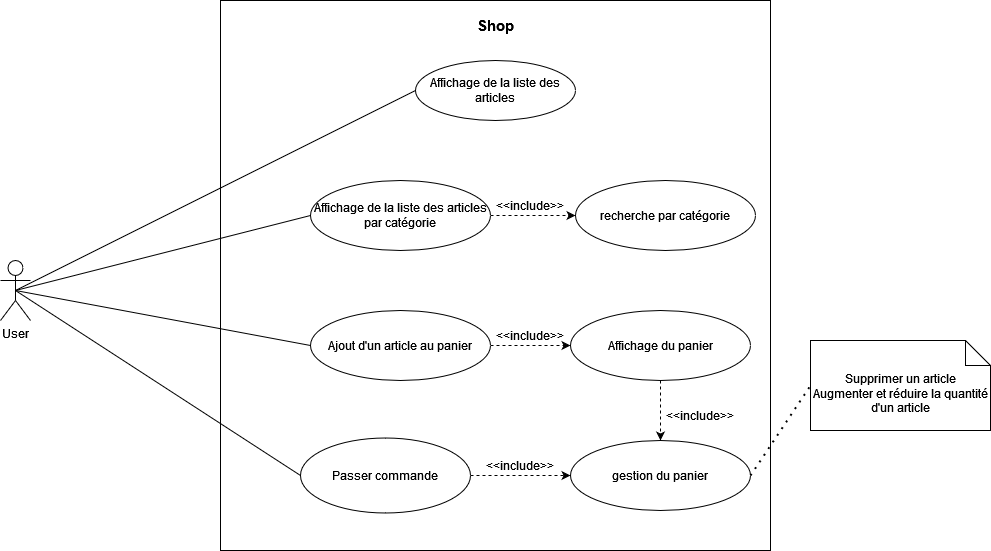

The diagram above was exported from draw.io. Its source (the exported page's mxGraphModel, read from the mxfile embedded in the PNG):
<mxGraphModel dx="1434" dy="782" grid="1" gridSize="10" guides="1" tooltips="1" connect="1" arrows="1" fold="1" page="1" pageScale="1" pageWidth="1169" pageHeight="1654" math="0" shadow="0">
  <root>
    <mxCell id="0" />
    <mxCell id="1" parent="0" />
    <mxCell id="k2k6ihBELaaDSdl9FCt3-1" value="" style="whiteSpace=wrap;html=1;aspect=fixed;" vertex="1" parent="1">
      <mxGeometry x="360" y="90" width="550" height="550" as="geometry" />
    </mxCell>
    <mxCell id="k2k6ihBELaaDSdl9FCt3-2" value="User" style="shape=umlActor;verticalLabelPosition=bottom;verticalAlign=top;html=1;outlineConnect=0;" vertex="1" parent="1">
      <mxGeometry x="140" y="350" width="30" height="60" as="geometry" />
    </mxCell>
    <mxCell id="k2k6ihBELaaDSdl9FCt3-3" value="Affichage de la liste des articles" style="ellipse;whiteSpace=wrap;html=1;" vertex="1" parent="1">
      <mxGeometry x="555" y="150" width="160" height="60" as="geometry" />
    </mxCell>
    <mxCell id="k2k6ihBELaaDSdl9FCt3-4" value="" style="endArrow=none;html=1;rounded=0;exitX=0.5;exitY=0.5;exitDx=0;exitDy=0;exitPerimeter=0;entryX=0;entryY=0.5;entryDx=0;entryDy=0;" edge="1" parent="1" source="k2k6ihBELaaDSdl9FCt3-2" target="k2k6ihBELaaDSdl9FCt3-3">
      <mxGeometry width="50" height="50" relative="1" as="geometry">
        <mxPoint x="560" y="420" as="sourcePoint" />
        <mxPoint x="610" y="370" as="targetPoint" />
      </mxGeometry>
    </mxCell>
    <mxCell id="k2k6ihBELaaDSdl9FCt3-7" value="" style="edgeStyle=orthogonalEdgeStyle;rounded=0;orthogonalLoop=1;jettySize=auto;html=1;dashed=1;" edge="1" parent="1" source="k2k6ihBELaaDSdl9FCt3-5" target="k2k6ihBELaaDSdl9FCt3-6">
      <mxGeometry relative="1" as="geometry" />
    </mxCell>
    <mxCell id="k2k6ihBELaaDSdl9FCt3-5" value="Affichage de la liste des articles par catégorie" style="ellipse;whiteSpace=wrap;html=1;" vertex="1" parent="1">
      <mxGeometry x="450" y="270" width="180" height="70" as="geometry" />
    </mxCell>
    <mxCell id="k2k6ihBELaaDSdl9FCt3-6" value="recherche par catégorie" style="ellipse;whiteSpace=wrap;html=1;" vertex="1" parent="1">
      <mxGeometry x="715" y="270" width="180" height="70" as="geometry" />
    </mxCell>
    <mxCell id="k2k6ihBELaaDSdl9FCt3-8" value="" style="endArrow=none;html=1;rounded=0;entryX=0;entryY=0.5;entryDx=0;entryDy=0;exitX=0.5;exitY=0.5;exitDx=0;exitDy=0;exitPerimeter=0;" edge="1" parent="1" source="k2k6ihBELaaDSdl9FCt3-2" target="k2k6ihBELaaDSdl9FCt3-5">
      <mxGeometry width="50" height="50" relative="1" as="geometry">
        <mxPoint x="560" y="420" as="sourcePoint" />
        <mxPoint x="610" y="370" as="targetPoint" />
      </mxGeometry>
    </mxCell>
    <mxCell id="k2k6ihBELaaDSdl9FCt3-13" value="" style="edgeStyle=orthogonalEdgeStyle;rounded=0;orthogonalLoop=1;jettySize=auto;html=1;dashed=1;" edge="1" parent="1" source="k2k6ihBELaaDSdl9FCt3-9" target="k2k6ihBELaaDSdl9FCt3-12">
      <mxGeometry relative="1" as="geometry" />
    </mxCell>
    <mxCell id="k2k6ihBELaaDSdl9FCt3-9" value="Ajout d'un article au panier" style="ellipse;whiteSpace=wrap;html=1;" vertex="1" parent="1">
      <mxGeometry x="450" y="400" width="180" height="70" as="geometry" />
    </mxCell>
    <mxCell id="k2k6ihBELaaDSdl9FCt3-11" value="" style="endArrow=none;html=1;rounded=0;exitX=0.5;exitY=0.5;exitDx=0;exitDy=0;exitPerimeter=0;entryX=0;entryY=0.5;entryDx=0;entryDy=0;" edge="1" parent="1" source="k2k6ihBELaaDSdl9FCt3-2" target="k2k6ihBELaaDSdl9FCt3-9">
      <mxGeometry width="50" height="50" relative="1" as="geometry">
        <mxPoint x="560" y="420" as="sourcePoint" />
        <mxPoint x="610" y="370" as="targetPoint" />
      </mxGeometry>
    </mxCell>
    <mxCell id="k2k6ihBELaaDSdl9FCt3-17" value="" style="edgeStyle=orthogonalEdgeStyle;rounded=0;orthogonalLoop=1;jettySize=auto;html=1;dashed=1;" edge="1" parent="1" source="k2k6ihBELaaDSdl9FCt3-12" target="k2k6ihBELaaDSdl9FCt3-16">
      <mxGeometry relative="1" as="geometry" />
    </mxCell>
    <mxCell id="k2k6ihBELaaDSdl9FCt3-12" value="Affichage du panier" style="ellipse;whiteSpace=wrap;html=1;" vertex="1" parent="1">
      <mxGeometry x="710" y="400" width="180" height="70" as="geometry" />
    </mxCell>
    <mxCell id="k2k6ihBELaaDSdl9FCt3-14" value="&amp;lt;&amp;lt;include&amp;gt;&amp;gt;" style="text;html=1;strokeColor=none;fillColor=none;align=center;verticalAlign=middle;whiteSpace=wrap;rounded=0;" vertex="1" parent="1">
      <mxGeometry x="640" y="280" width="60" height="30" as="geometry" />
    </mxCell>
    <mxCell id="k2k6ihBELaaDSdl9FCt3-15" value="&amp;lt;&amp;lt;include&amp;gt;&amp;gt;" style="text;html=1;strokeColor=none;fillColor=none;align=center;verticalAlign=middle;whiteSpace=wrap;rounded=0;" vertex="1" parent="1">
      <mxGeometry x="640" y="410" width="60" height="30" as="geometry" />
    </mxCell>
    <mxCell id="k2k6ihBELaaDSdl9FCt3-16" value="gestion du panier" style="ellipse;whiteSpace=wrap;html=1;" vertex="1" parent="1">
      <mxGeometry x="710" y="530" width="180" height="70" as="geometry" />
    </mxCell>
    <mxCell id="k2k6ihBELaaDSdl9FCt3-18" value="&amp;lt;&amp;lt;include&amp;gt;&amp;gt;" style="text;html=1;strokeColor=none;fillColor=none;align=center;verticalAlign=middle;whiteSpace=wrap;rounded=0;" vertex="1" parent="1">
      <mxGeometry x="810" y="490" width="60" height="30" as="geometry" />
    </mxCell>
    <mxCell id="k2k6ihBELaaDSdl9FCt3-19" value="Passer commande" style="ellipse;whiteSpace=wrap;html=1;" vertex="1" parent="1">
      <mxGeometry x="440" y="527.5" width="170" height="75" as="geometry" />
    </mxCell>
    <mxCell id="k2k6ihBELaaDSdl9FCt3-20" value="" style="endArrow=none;html=1;rounded=0;exitX=0.5;exitY=0.5;exitDx=0;exitDy=0;exitPerimeter=0;entryX=0;entryY=0.5;entryDx=0;entryDy=0;" edge="1" parent="1" source="k2k6ihBELaaDSdl9FCt3-2" target="k2k6ihBELaaDSdl9FCt3-19">
      <mxGeometry width="50" height="50" relative="1" as="geometry">
        <mxPoint x="560" y="420" as="sourcePoint" />
        <mxPoint x="610" y="370" as="targetPoint" />
      </mxGeometry>
    </mxCell>
    <mxCell id="k2k6ihBELaaDSdl9FCt3-21" value="" style="edgeStyle=orthogonalEdgeStyle;rounded=0;orthogonalLoop=1;jettySize=auto;html=1;dashed=1;exitX=1;exitY=0.5;exitDx=0;exitDy=0;entryX=0;entryY=0.5;entryDx=0;entryDy=0;" edge="1" parent="1" source="k2k6ihBELaaDSdl9FCt3-19" target="k2k6ihBELaaDSdl9FCt3-16">
      <mxGeometry relative="1" as="geometry">
        <mxPoint x="810" y="480" as="sourcePoint" />
        <mxPoint x="810" y="540" as="targetPoint" />
      </mxGeometry>
    </mxCell>
    <mxCell id="k2k6ihBELaaDSdl9FCt3-22" value="&amp;lt;&amp;lt;include&amp;gt;&amp;gt;" style="text;html=1;strokeColor=none;fillColor=none;align=center;verticalAlign=middle;whiteSpace=wrap;rounded=0;" vertex="1" parent="1">
      <mxGeometry x="630" y="540" width="60" height="30" as="geometry" />
    </mxCell>
    <mxCell id="k2k6ihBELaaDSdl9FCt3-23" value="Shop" style="text;html=1;strokeColor=none;fillColor=none;align=center;verticalAlign=middle;whiteSpace=wrap;rounded=0;fontStyle=1;fontSize=15;" vertex="1" parent="1">
      <mxGeometry x="605" y="100" width="60" height="30" as="geometry" />
    </mxCell>
    <mxCell id="k2k6ihBELaaDSdl9FCt3-24" value="&lt;div&gt;Supprimer un article&lt;/div&gt;&lt;div&gt;Augmenter et réduire la quantité d'un article&lt;/div&gt;" style="shape=note2;boundedLbl=1;whiteSpace=wrap;html=1;size=25;verticalAlign=top;align=center;" vertex="1" parent="1">
      <mxGeometry x="950" y="430" width="180" height="90" as="geometry" />
    </mxCell>
    <mxCell id="k2k6ihBELaaDSdl9FCt3-25" value="" style="endArrow=none;dashed=1;html=1;dashPattern=1 3;strokeWidth=2;rounded=0;exitX=1;exitY=0.5;exitDx=0;exitDy=0;entryX=0;entryY=0.5;entryDx=0;entryDy=0;entryPerimeter=0;" edge="1" parent="1" source="k2k6ihBELaaDSdl9FCt3-16" target="k2k6ihBELaaDSdl9FCt3-24">
      <mxGeometry width="50" height="50" relative="1" as="geometry">
        <mxPoint x="910" y="650" as="sourcePoint" />
        <mxPoint x="960" y="600" as="targetPoint" />
      </mxGeometry>
    </mxCell>
  </root>
</mxGraphModel>